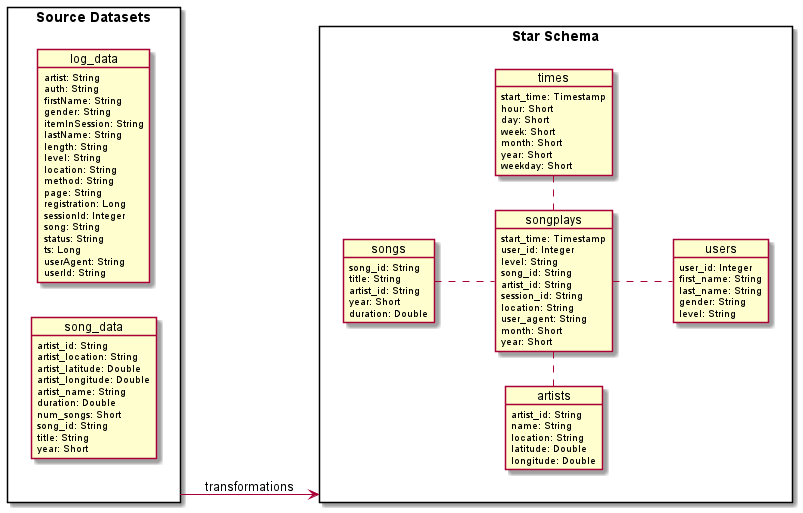

The diagram above was rendered by PlantUML. Its source (embedded in the PNG):
@startuml

package "Star Schema" <<Rectangle>> {

    object artists {
        artist_id: String
        name: String
        location: String
        latitude: Double
        longitude: Double
    }

    object songplays {
        start_time: Timestamp
        user_id: Integer
        level: String
        song_id: String
        artist_id: String
        session_id: String
        location: String
        user_agent: String
        month: Short
        year: Short
    }

    object songs {
        song_id: String
        title: String
        artist_id: String
        year: Short
        duration: Double
    }

    object times {
        start_time: Timestamp
        hour: Short
        day: Short
        week: Short
        month: Short
        year: Short
        weekday: Short
    }

    object users {
        user_id: Integer
        first_name: String
        last_name: String
        gender: String
        level: String
    }

    songplays .up. songs
    songplays .down. users
    songplays .left. artists
    songplays .right. times

}


package "Source Datasets" <<Rectangle>> {

    object log_data {
        artist: String
        auth: String
        firstName: String
        gender: String
        itemInSession: String
        lastName: String
        length: String
        level: String
        location: String
        method: String
        page: String
        registration: Long
        sessionId: Integer
        song: String
        status: String
        ts: Long
        userAgent: String
        userId: String
    }

    object song_data {
        artist_id: String
        artist_location: String
        artist_latitude: Double
        artist_longitude: Double
        artist_name: String
        duration: Double
        num_songs: Short
        song_id: String
        title: String
        year: Short
    }
}

left to right direction
"Source Datasets" --> "Star Schema" : transformations

@enduml